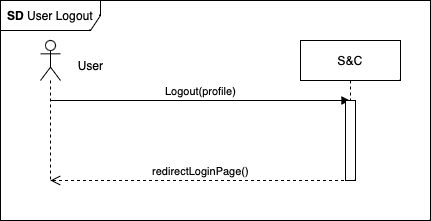

The diagram above was exported from draw.io. Its source (the exported page's mxGraphModel, read from the mxfile embedded in the PNG):
<mxGraphModel dx="708" dy="477" grid="1" gridSize="10" guides="1" tooltips="1" connect="1" arrows="1" fold="1" page="1" pageScale="1" pageWidth="850" pageHeight="1100" math="0" shadow="0">
  <root>
    <mxCell id="0" />
    <mxCell id="1" parent="0" />
    <mxCell id="aM9ryv3xv72pqoxQDRHE-7" value="Logout(profile)" style="html=1;verticalAlign=bottom;endArrow=block;edgeStyle=elbowEdgeStyle;elbow=vertical;curved=0;rounded=0;" parent="1" edge="1">
      <mxGeometry x="0.0023" relative="1" as="geometry">
        <mxPoint x="209.81034482758616" y="439.9999999999999" as="sourcePoint" />
        <Array as="points">
          <mxPoint x="400" y="440" />
          <mxPoint x="365" y="410" />
        </Array>
        <mxPoint x="509.5" y="439.9999999999999" as="targetPoint" />
        <mxPoint as="offset" />
      </mxGeometry>
    </mxCell>
    <mxCell id="1ZKG4CmkqfWAM7Gi57S6-6" value="&lt;b&gt;SD&lt;/b&gt; User Logout" style="shape=umlFrame;whiteSpace=wrap;html=1;pointerEvents=0;width=100;height=30;" vertex="1" parent="1">
      <mxGeometry x="160" y="340" width="430" height="220" as="geometry" />
    </mxCell>
    <mxCell id="1ZKG4CmkqfWAM7Gi57S6-11" value="S&amp;amp;C" style="shape=umlLifeline;perimeter=lifelinePerimeter;whiteSpace=wrap;html=1;container=1;dropTarget=0;collapsible=0;recursiveResize=0;outlineConnect=0;portConstraint=eastwest;newEdgeStyle={&quot;curved&quot;:0,&quot;rounded&quot;:0};" vertex="1" parent="1">
      <mxGeometry x="460" y="380" width="100" height="140" as="geometry" />
    </mxCell>
    <mxCell id="1ZKG4CmkqfWAM7Gi57S6-31" value="" style="html=1;points=[[0,0,0,0,5],[0,1,0,0,-5],[1,0,0,0,5],[1,1,0,0,-5]];perimeter=orthogonalPerimeter;outlineConnect=0;targetShapes=umlLifeline;portConstraint=eastwest;newEdgeStyle={&quot;curved&quot;:0,&quot;rounded&quot;:0};" vertex="1" parent="1ZKG4CmkqfWAM7Gi57S6-11">
      <mxGeometry x="45" y="60" width="10" height="80" as="geometry" />
    </mxCell>
    <mxCell id="1ZKG4CmkqfWAM7Gi57S6-13" value="" style="shape=umlLifeline;perimeter=lifelinePerimeter;whiteSpace=wrap;html=1;container=1;dropTarget=0;collapsible=0;recursiveResize=0;outlineConnect=0;portConstraint=eastwest;newEdgeStyle={&quot;curved&quot;:0,&quot;rounded&quot;:0};participant=umlActor;size=40;" vertex="1" parent="1">
      <mxGeometry x="200" y="380" width="20" height="140" as="geometry" />
    </mxCell>
    <mxCell id="1ZKG4CmkqfWAM7Gi57S6-14" value="User" style="text;html=1;align=center;verticalAlign=middle;resizable=0;points=[];autosize=1;strokeColor=none;fillColor=none;" vertex="1" parent="1">
      <mxGeometry x="225" y="390" width="50" height="30" as="geometry" />
    </mxCell>
    <mxCell id="1ZKG4CmkqfWAM7Gi57S6-16" value="redirectLoginPage()" style="html=1;verticalAlign=bottom;endArrow=open;dashed=1;endSize=8;curved=0;rounded=0;" edge="1" parent="1">
      <mxGeometry x="-0.0023" relative="1" as="geometry">
        <mxPoint x="509.5" y="519.9999999999999" as="sourcePoint" />
        <mxPoint x="209.81034482758616" y="519.9999999999999" as="targetPoint" />
        <Array as="points">
          <mxPoint x="390" y="520" />
        </Array>
        <mxPoint as="offset" />
      </mxGeometry>
    </mxCell>
  </root>
</mxGraphModel>